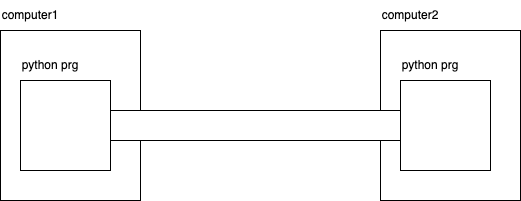

The diagram above was exported from draw.io. Its source (the exported page's mxGraphModel, read from the mxfile embedded in the PNG):
<mxGraphModel dx="743" dy="335" grid="1" gridSize="10" guides="1" tooltips="1" connect="1" arrows="1" fold="1" page="1" pageScale="1" pageWidth="827" pageHeight="1169" math="0" shadow="0">
  <root>
    <mxCell id="0" />
    <mxCell id="1" parent="0" />
    <mxCell id="2" value="" style="rounded=0;whiteSpace=wrap;html=1;" vertex="1" parent="1">
      <mxGeometry x="70" y="70" width="140" height="170" as="geometry" />
    </mxCell>
    <mxCell id="3" value="" style="rounded=0;whiteSpace=wrap;html=1;" vertex="1" parent="1">
      <mxGeometry x="450" y="70" width="140" height="170" as="geometry" />
    </mxCell>
    <mxCell id="4" value="computer1" style="text;html=1;align=center;verticalAlign=middle;whiteSpace=wrap;rounded=0;" vertex="1" parent="1">
      <mxGeometry x="70" y="40" width="60" height="30" as="geometry" />
    </mxCell>
    <mxCell id="5" value="computer2" style="text;html=1;align=center;verticalAlign=middle;whiteSpace=wrap;rounded=0;" vertex="1" parent="1">
      <mxGeometry x="450" y="40" width="60" height="30" as="geometry" />
    </mxCell>
    <mxCell id="6" value="" style="rounded=0;whiteSpace=wrap;html=1;" vertex="1" parent="1">
      <mxGeometry x="90" y="120" width="90" height="90" as="geometry" />
    </mxCell>
    <mxCell id="7" value="python prg" style="text;html=1;align=center;verticalAlign=middle;whiteSpace=wrap;rounded=0;" vertex="1" parent="1">
      <mxGeometry x="90" y="90" width="60" height="30" as="geometry" />
    </mxCell>
    <mxCell id="8" value="python prg" style="text;html=1;align=center;verticalAlign=middle;whiteSpace=wrap;rounded=0;" vertex="1" parent="1">
      <mxGeometry x="470" y="90" width="60" height="30" as="geometry" />
    </mxCell>
    <mxCell id="9" value="" style="rounded=0;whiteSpace=wrap;html=1;" vertex="1" parent="1">
      <mxGeometry x="470" y="120" width="90" height="90" as="geometry" />
    </mxCell>
    <mxCell id="10" value="" style="rounded=0;whiteSpace=wrap;html=1;" vertex="1" parent="1">
      <mxGeometry x="180" y="150" width="290" height="30" as="geometry" />
    </mxCell>
  </root>
</mxGraphModel>